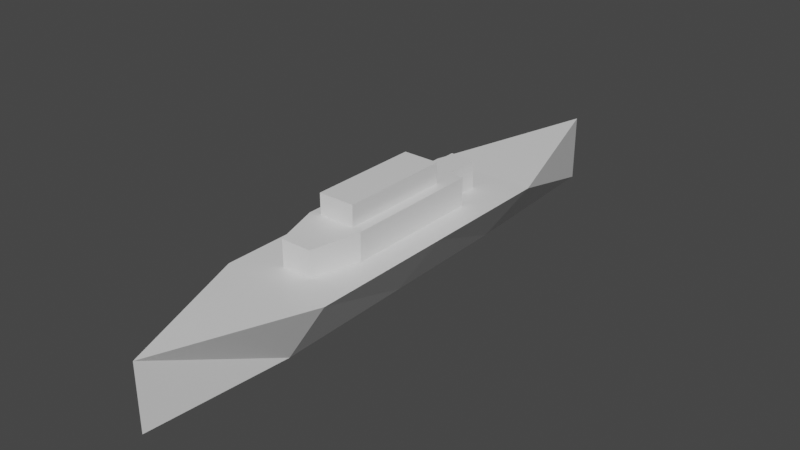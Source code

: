 # Source: Sheep.blend  (saved by Blender 2.82.7; exported with 4.5.12 LTS)
import bpy
from mathutils import Matrix  # noqa: F401  (used for matrix-valued properties, if any)

bpy.ops.wm.read_factory_settings(use_empty=True)
scene = bpy.context.scene
scene.name = 'Scene'

# ---- collections
col_collection = bpy.data.collections.new('Collection'); scene.collection.children.link(col_collection)

# ---- materials (node trees are filled in below, after node groups)
mat_material = bpy.data.materials.new('Material')
mat_material.alpha_threshold = 0.0
mat_material.use_transparent_shadow = False
mat_material.line_color = (0.0, 0.0, 0.0, 1.0)
mat_shipsteel = bpy.data.materials.new('ShipSteel')
mat_shipsteel.use_transparent_shadow = False

# ---- material node trees
mat_material.use_nodes = True; mat_material.node_tree.nodes.clear()
_N = mat_material.node_tree.nodes; _L = mat_material.node_tree.links
n0 = _N.new('ShaderNodeOutputMaterial'); n0.name = 'Material Output'; n0.location = (300, 300)
n1 = _N.new('ShaderNodeBsdfPrincipled'); n1.name = 'Principled BSDF'; n1.location = (10, 300)
n1.distribution = 'GGX'
n1.subsurface_method = 'BURLEY'
n1.inputs[2].default_value = 0.4
n1.inputs[3].default_value = 1.45
n1.inputs[27].default_value = (0.0, 0.0, 0.0, 1.0)
n1.inputs[28].default_value = 1.0
_L.new(n1.outputs[0], n0.inputs[0])
n0.is_active_output = True
mat_shipsteel.use_nodes = True; mat_shipsteel.node_tree.nodes.clear()
_N = mat_shipsteel.node_tree.nodes; _L = mat_shipsteel.node_tree.links
n0 = _N.new('ShaderNodeOutputMaterial'); n0.name = 'Material Output'; n0.location = (300, 300)
n1 = _N.new('ShaderNodeBsdfPrincipled'); n1.name = 'Principled BSDF'; n1.location = (10, 300)
n1.distribution = 'GGX'
n1.subsurface_method = 'BURLEY'
n1.inputs[3].default_value = 1.45
n1.inputs[27].default_value = (0.0, 0.0, 0.0, 1.0)
n1.inputs[28].default_value = 1.0
n2 = _N.new('ShaderNodeTexVoronoi'); n2.name = 'Voronoi Texture'; n2.location = (-180, 300)
_L.new(n1.outputs[0], n0.inputs[0])
_L.new(n2.outputs[1], n1.inputs[0])
n0.is_active_output = True

# ---- world
world_world = bpy.data.worlds.new('World'); scene.world = world_world
world_world.use_nodes = True; world_world.node_tree.nodes.clear()
_N = world_world.node_tree.nodes; _L = world_world.node_tree.links
n0 = _N.new('ShaderNodeOutputWorld'); n0.name = 'World Output'; n0.location = (300, 300)
n1 = _N.new('ShaderNodeBackground'); n1.name = 'Background'; n1.location = (10, 300)
n1.inputs[0].default_value = (0.05088, 0.05088, 0.05088, 1.0)
_L.new(n1.outputs[0], n0.inputs[0])
n0.is_active_output = True
world_world.color = (0.05088, 0.05088, 0.05088)
world_world.use_sun_shadow = False
world_world.sun_shadow_jitter_overblur = 0.0

# ---- meshes
me_cube = bpy.data.meshes.new('Cube')
me_cube.from_pydata([(0.01487, 1.0, 1.221), (0.004724, 1.0, -2.749), (3.132, -9.03, 1.0), (0.4586, -9.03, -2.749), (0.006273, 1.0, 1.221), (0.003472, 1.0, -2.749), (-3.132, -9.03, 1.0), (-0.4535, -9.03, -2.749), (-0.5683, -16.92, -2.749), (-3.132, -16.92, 1.0), (3.132, -16.92, 1.0), (0.5726, -16.92, -2.749), (-0.7017, -25.19, -2.749), (-3.132, -25.19, 1.0), (3.132, -25.19, 1.0), (0.706, -25.19, -2.749), (0.002791, -33.35, -2.749), (0.002897, -33.35, 1.0), (0.003565, -33.35, 1.0), (0.002941, -33.35, -2.749), (1.655, -13.06, 1.004), (-1.655, -13.06, 1.004), (1.655, -20.94, 1.004), (-1.655, -20.94, 1.004), (1.655, -13.06, 2.617), (-1.655, -13.06, 2.617), (1.655, -20.94, 2.617), (-1.655, -20.94, 2.617), (0.7435, -12.85, 1.004), (-0.7435, -12.85, 1.004), (0.7306, -12.85, 2.617), (-0.7306, -12.85, 2.617), (0.7435, -10.86, 1.004), (-0.7435, -10.86, 1.004), (0.7306, -10.86, 2.617), (-0.7306, -10.86, 2.617), (1.046, -14.47, 2.617), (-1.049, -14.47, 2.625), (1.046, -20.94, 2.617), (-1.049, -20.94, 2.625), (1.046, -14.47, 3.81), (-1.049, -14.47, 3.818), (1.046, -20.94, 3.81), (-1.049, -20.94, 3.818), (1.655, -21.07, 1.004), (-1.655, -21.07, 1.004), (1.655, -21.07, 2.617), (-1.655, -21.07, 2.617), (0.8951, -23.75, 1.004), (-0.8951, -23.75, 1.004), (0.8951, -23.75, 2.494), (-0.8951, -23.75, 2.494)], [], [(0, 4, 6, 2), (6, 7, 8, 9), (7, 6, 4, 5), (5, 1, 3, 7), (1, 0, 2, 3), (5, 4, 0, 1), (10, 9, 13, 14), (7, 3, 11, 8), (9, 10, 22, 23), (3, 2, 10, 11), (14, 13, 17, 18), (9, 8, 12, 13), (8, 11, 15, 12), (11, 10, 14, 15), (19, 18, 17, 16), (13, 12, 16, 17), (12, 15, 19, 16), (15, 14, 18, 19), (22, 20, 24, 26), (10, 2, 20, 22), (2, 6, 21, 20), (6, 9, 23, 21), (27, 26, 38, 39), (26, 27, 47, 46), (21, 23, 27, 25), (24, 20, 28, 30), (30, 28, 32, 34), (25, 24, 30, 31), (21, 25, 31, 29), (20, 21, 29, 28), (32, 33, 35, 34), (28, 29, 33, 32), (29, 31, 35, 33), (31, 30, 34, 35), (37, 39, 43, 41), (25, 27, 39, 37), (24, 25, 37, 36), (26, 24, 36, 38), (40, 41, 43, 42), (36, 37, 41, 40), (38, 36, 40, 42), (39, 38, 42, 43), (47, 45, 49, 51), (27, 23, 45, 47), (23, 22, 44, 45), (22, 26, 46, 44), (49, 48, 50, 51), (46, 47, 51, 50), (44, 46, 50, 48), (45, 44, 48, 49)])
_uv = me_cube.uv_layers.new(name='UVMap')
_uv.uv.foreach_set('vector', [0.625, 0.5, 0.875, 0.5, 0.875, 0.75, 0.625, 0.75, 0.625, 0.0, 0.375, 0.0, 0.375, 0.0, 0.625, 0.0, 0.375, 0.0, 0.625, 0.0, 0.625, 0.25, 0.375, 0.25, 0.125, 0.5, 0.375, 0.5, 0.375, 0.75, 0.125, 0.75, 0.375, 0.5, 0.625, 0.5, 0.625, 0.75, 0.375, 0.75, 0.375, 0.25, 0.625, 0.25, 0.625, 0.5, 0.375, 0.5, 0.625, 0.75, 0.875, 0.75, 0.875, 0.75, 0.625, 0.75, 0.125, 0.75, 0.375, 0.75, 0.375, 0.75, 0.125, 0.75, 0.875, 0.75, 0.625, 0.75, 0.625, 0.75, 0.875, 0.75, 0.375, 0.75, 0.625, 0.75, 0.625, 0.75, 0.375, 0.75, 0.625, 0.75, 0.875, 0.75, 0.875, 0.75, 0.625, 0.75, 0.625, 0.0, 0.375, 0.0, 0.375, 0.0, 0.625, 0.0, 0.125, 0.75, 0.375, 0.75, 0.375, 0.75, 0.125, 0.75, 0.375, 0.75, 0.625, 0.75, 0.625, 0.75, 0.375, 0.75, 0.375, 0.75, 0.625, 0.75, 0.625, 1.0, 0.375, 1.0, 0.625, 0.0, 0.375, 0.0, 0.375, 0.0, 0.625, 0.0, 0.125, 0.75, 0.375, 0.75, 0.375, 0.75, 0.125, 0.75, 0.375, 0.75, 0.625, 0.75, 0.625, 0.75, 0.375, 0.75, 0.625, 0.75, 0.625, 0.75, 0.625, 0.75, 0.625, 0.75, 0.625, 0.75, 0.625, 0.75, 0.625, 0.75, 0.625, 0.75, 0.625, 0.75, 0.875, 0.75, 0.875, 0.75, 0.625, 0.75, 0.625, 0.0, 0.625, 0.0, 0.625, 0.0, 0.625, 0.0, 0.875, 0.75, 0.625, 0.75, 0.625, 0.75, 0.875, 0.75, 0.625, 0.75, 0.875, 0.75, 0.875, 0.75, 0.625, 0.75, 0.625, 0.0, 0.625, 0.0, 0.625, 0.0, 0.625, 0.0, 0.625, 0.75, 0.625, 0.75, 0.625, 0.75, 0.625, 0.75, 0.625, 0.75, 0.625, 0.75, 0.625, 0.75, 0.625, 0.75, 0.875, 0.75, 0.625, 0.75, 0.625, 0.75, 0.875, 0.75, 0.625, 0.0, 0.625, 0.0, 0.625, 0.0, 0.625, 0.0, 0.625, 0.75, 0.875, 0.75, 0.875, 0.75, 0.625, 0.75, 0.625, 0.75, 0.875, 0.75, 0.875, 0.75, 0.625, 0.75, 0.625, 0.75, 0.875, 0.75, 0.875, 0.75, 0.625, 0.75, 0.625, 0.0, 0.625, 0.0, 0.625, 0.0, 0.625, 0.0, 0.875, 0.75, 0.625, 0.75, 0.625, 0.75, 0.875, 0.75, 0.625, 0.0, 0.625, 0.0, 0.625, 0.0, 0.625, 0.0, 0.625, 0.0, 0.625, 0.0, 0.625, 0.0, 0.625, 0.0, 0.625, 0.75, 0.875, 0.75, 0.875, 0.75, 0.625, 0.75, 0.625, 0.75, 0.625, 0.75, 0.625, 0.75, 0.625, 0.75, 0.625, 0.75, 0.875, 0.75, 0.875, 0.75, 0.625, 0.75, 0.625, 0.75, 0.875, 0.75, 0.875, 0.75, 0.625, 0.75, 0.625, 0.75, 0.625, 0.75, 0.625, 0.75, 0.625, 0.75, 0.875, 0.75, 0.625, 0.75, 0.625, 0.75, 0.875, 0.75, 0.625, 0.0, 0.625, 0.0, 0.625, 0.0, 0.625, 0.0, 0.625, 0.0, 0.625, 0.0, 0.625, 0.0, 0.625, 0.0, 0.875, 0.75, 0.625, 0.75, 0.625, 0.75, 0.875, 0.75, 0.625, 0.75, 0.625, 0.75, 0.625, 0.75, 0.625, 0.75, 0.875, 0.75, 0.625, 0.75, 0.625, 0.75, 0.875, 0.75, 0.625, 0.75, 0.875, 0.75, 0.875, 0.75, 0.625, 0.75, 0.625, 0.75, 0.625, 0.75, 0.625, 0.75, 0.625, 0.75, 0.875, 0.75, 0.625, 0.75, 0.625, 0.75, 0.875, 0.75])
me_cube.materials.append(mat_material)
me_cube.materials.append(mat_shipsteel)
me_cube.use_remesh_preserve_volume = False
me_cube.use_remesh_preserve_attributes = False
me_cube.use_mirror_vertex_groups = False
me_cube.update()

# ---- objects
ob_cube = bpy.data.objects.new('Cube', me_cube)

# ---- transforms, parenting, visibility, modifiers, constraints
ob_cube.location = (0.0, 0.0, 0.0)
ob_cube.lock_rotations_4d = False
ob_cube.empty_display_type = 'ARROWS'
ob_cube.lineart.crease_threshold = 0.0

# ---- collection membership
col_collection.objects.link(ob_cube)

# ---- scene / render settings (as saved in the file)
scene.frame_start = 1; scene.frame_end = 250; scene.frame_set(1)
scene.render.engine = 'BLENDER_EEVEE_NEXT'
scene.cycles.use_denoising = False
scene.cycles.samples = 128
scene.cycles.sampling_pattern = 'TABULATED_SOBOL'
scene.cycles.use_adaptive_sampling = False
scene.cycles.use_light_tree = False
scene.view_settings.view_transform = 'Filmic'
bpy.context.view_layer.update()

# ---- added for rendering (the .blend has no active camera and no usable light): camera, sun
cam_auto = bpy.data.cameras.new('AutoCamera')
cam_auto.lens = 50.0
cam_auto.sensor_width = 36.0
cam_auto.clip_end = 1000.0
ob_auto_camera = bpy.data.objects.new('AutoCamera', cam_auto)
scene.collection.objects.link(ob_auto_camera)
ob_auto_camera.location = (32.8701, -55.6182, 26.8304)
ob_auto_camera.rotation_euler = (1.09748, -7.21219e-08, 0.694738)
scene.camera = ob_auto_camera
light_auto_sun = bpy.data.lights.new('AutoSun', 'SUN')
light_auto_sun.energy = 3.0
light_auto_sun.angle = 0.0523599
ob_auto_sun = bpy.data.objects.new('AutoSun', light_auto_sun)
scene.collection.objects.link(ob_auto_sun)
ob_auto_sun.rotation_euler = (0.872665, 0.174533, 0.523599)
bpy.context.view_layer.update()
